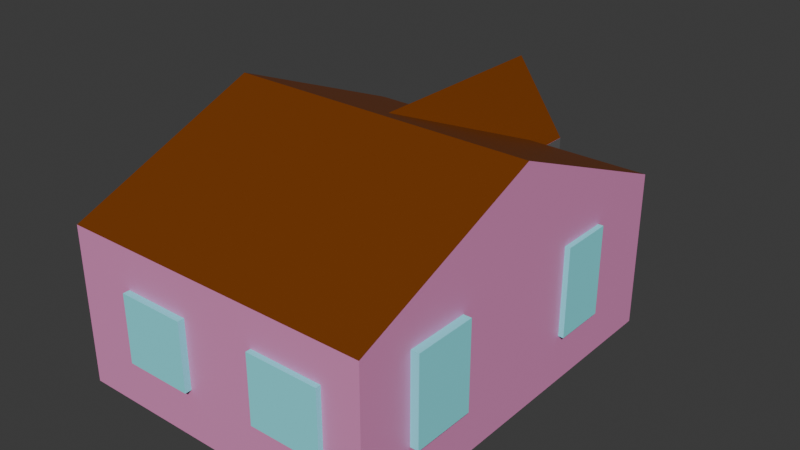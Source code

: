 # Source: SimpleHouse2.blend  (saved by Blender 4.5.90; exported with 4.5.12 LTS)
import bpy
from mathutils import Matrix  # noqa: F401  (used for matrix-valued properties, if any)

bpy.ops.wm.read_factory_settings(use_empty=True)
scene = bpy.context.scene
scene.name = 'Scene'

# ---- collections
col_collection = bpy.data.collections.new('Collection'); scene.collection.children.link(col_collection)

# ---- materials (node trees are filled in below, after node groups)
mat_material = bpy.data.materials.new('Material')
mat_material.alpha_threshold = 0.0
mat_material.roughness = 0.5
mat_material.line_color = (0.0, 0.0, 0.0, 1.0)
mat_material_001 = bpy.data.materials.new('Material.001')
mat_material_002 = bpy.data.materials.new('Material.002')
mat_material_003 = bpy.data.materials.new('Material.003')

# ---- material node trees
mat_material.use_nodes = True; mat_material.node_tree.nodes.clear()
_N = mat_material.node_tree.nodes; _L = mat_material.node_tree.links
n0 = _N.new('ShaderNodeOutputMaterial'); n0.name = 'Material Output'; n0.location = (200, 100)
n1 = _N.new('ShaderNodeBsdfPrincipled'); n1.name = 'Principled BSDF'; n1.location = (-200, 100)
n1.inputs[0].default_value = (0.8008, 0.2764, 0.5607, 1.0)
n1.inputs[3].default_value = 1.45
_L.new(n1.outputs[0], n0.inputs[0])
n0.is_active_output = True
mat_material_001.use_nodes = True; mat_material_001.node_tree.nodes.clear()
_N = mat_material_001.node_tree.nodes; _L = mat_material_001.node_tree.links
n0 = _N.new('ShaderNodeBsdfPrincipled'); n0.name = 'Principled BSDF'; n0.location = (-200, 100)
n0.inputs[0].default_value = (0.2541, 0.9216, 1.0, 1.0)
n1 = _N.new('ShaderNodeOutputMaterial'); n1.name = 'Material Output'; n1.location = (200, 100)
_L.new(n0.outputs[0], n1.inputs[0])
n1.is_active_output = True
mat_material_002.use_nodes = True; mat_material_002.node_tree.nodes.clear()
_N = mat_material_002.node_tree.nodes; _L = mat_material_002.node_tree.links
n0 = _N.new('ShaderNodeBsdfPrincipled'); n0.name = 'Principled BSDF'; n0.location = (-200, 100)
n0.inputs[0].default_value = (0.1356, 0.1356, 0.1356, 1.0)
n1 = _N.new('ShaderNodeOutputMaterial'); n1.name = 'Material Output'; n1.location = (200, 100)
_L.new(n0.outputs[0], n1.inputs[0])
n1.is_active_output = True
mat_material_003.use_nodes = True; mat_material_003.node_tree.nodes.clear()
_N = mat_material_003.node_tree.nodes; _L = mat_material_003.node_tree.links
n0 = _N.new('ShaderNodeBsdfPrincipled'); n0.name = 'Principled BSDF'; n0.location = (-200, 100)
n0.inputs[0].default_value = (0.1859, 0.04285, 0.0, 0.05882)
n1 = _N.new('ShaderNodeOutputMaterial'); n1.name = 'Material Output'; n1.location = (200, 100)
_L.new(n0.outputs[0], n1.inputs[0])
n1.is_active_output = True

# ---- world
world_world = bpy.data.worlds.new('World'); scene.world = world_world
world_world.use_nodes = True; world_world.node_tree.nodes.clear()
_N = world_world.node_tree.nodes; _L = world_world.node_tree.links
n0 = _N.new('ShaderNodeOutputWorld'); n0.name = 'World Output'; n0.location = (200, 100)
n1 = _N.new('ShaderNodeBackground'); n1.name = 'Background'; n1.location = (-200, 100)
n1.inputs[0].default_value = (0.05088, 0.05088, 0.05088, 1.0)
_L.new(n1.outputs[0], n0.inputs[0])
n0.is_active_output = True
world_world.color = (0.05088, 0.05088, 0.05088)
world_world.sun_shadow_jitter_overblur = 0.0

# ---- meshes
me_cube = bpy.data.meshes.new('Cube')
me_cube.from_pydata([(1.0, 1.0, 1.0), (1.0, 1.0, -1.0), (1.0, -1.0, 1.0), (1.0, -1.0, -1.0), (-1.0, 1.0, 1.0), (-1.0, 1.0, -1.0), (-1.0, -1.0, 1.0), (-1.0, -1.0, -1.0), (-0.4215, 1.0, -0.9955), (-0.4215, 1.235, -0.9955), (0.2383, 1.0, -0.9955), (0.2383, 1.235, -0.9955), (-0.4215, 1.0, 0.8607), (-0.4215, 1.235, 0.8607), (0.2383, 1.0, 0.8643), (0.2383, 1.235, 0.8643), (-1.0, 0.0, -1.0), (1.0, 0.0, 1.0), (-1.0, 0.0, 1.0), (1.0, 0.0, -1.0), (1.0, -1.0, 1.0), (-1.0, -1.0, 1.0), (1.0, 0.0, 2.019), (-1.0, 0.0, 2.019), (-1.0, 1.0, 1.0), (1.0, 1.0, 1.0), (-0.09158, 1.0, -0.9955), (-0.09158, 1.235, -0.9955), (-0.09158, 1.0, 0.8643), (-0.09158, 1.235, 0.8643), (0.2383, 1.235, 0.8665), (0.2383, 1.0, 0.8665), (-0.09158, 1.0, 1.828), (-0.09158, 1.235, 1.828), (-0.4215, 1.235, 0.8662), (-0.4215, 1.0, 0.8662), (-0.09158, 0.1813, 0.8643), (0.2383, 0.1813, 0.8643), (-0.4215, 0.1813, 0.8607), (-0.4215, 0.1813, 0.8662), (-0.09158, 0.1813, 1.828), (0.2383, 0.1813, 0.8665), (-0.09158, 1.235, -0.8082), (-0.4215, 1.235, -0.8082), (0.2383, 1.235, -0.8082), (-0.09158, 1.37, -0.9955), (0.2383, 1.37, -0.9955), (-0.4215, 1.37, -0.8082), (-0.4215, 1.37, -0.9955), (-0.09158, 1.37, -0.8082), (0.2383, 1.37, -0.8082), (0.07337, 1.235, -0.9955), (0.07337, 1.0, 0.8643), (0.07337, 1.0, -0.9955), (0.07337, 1.235, 0.8643), (0.07337, 1.0, 1.347), (0.07337, 1.235, 1.347), (0.07337, 0.1813, 0.8643), (0.07337, 0.1813, 1.347), (0.07337, 1.235, -0.8082), (0.07337, 1.37, -0.9955), (0.07337, 1.37, -0.8082), (-0.2565, 1.0, -0.9955), (-0.2565, 1.235, 0.8625), (-0.2565, 1.235, -0.9955), (-0.2565, 1.0, 0.8625), (-0.2565, 1.235, 1.347), (-0.2565, 1.0, 1.347), (-0.2565, 0.1813, 0.8625), (-0.2565, 0.1813, 1.347), (-0.2565, 1.235, -0.8082), (-0.2565, 1.37, -0.9955), (-0.2565, 1.37, -0.8082), (0.07337, 1.189, 0.8643), (-0.09158, 1.189, 0.8643), (0.07337, 1.189, -0.8082), (-0.09158, 1.189, -0.8082), (-0.2565, 1.189, 0.8625), (-0.2565, 1.189, -0.8082), (0.3826, 1.0, -0.321), (0.3826, 1.0, -0.321), (0.8504, 1.0, -0.321), (0.8504, 1.0, -0.321), (0.3826, 1.0, 0.6968), (0.3826, 1.0, 0.6968), (0.8504, 1.0, 0.6968), (0.8504, 1.0, 0.6968), (0.3826, 1.022, -0.321), (0.8504, 1.022, -0.321), (0.8504, 1.022, 0.6968), (0.3826, 1.022, 0.6968), (-0.9449, 1.0, -0.3108), (-0.9449, 1.0, -0.3108), (-0.4941, 1.0, -0.3108), (-0.4941, 1.0, -0.3108), (-0.9449, 1.0, 0.666), (-0.9449, 1.0, 0.666), (-0.4941, 1.0, 0.666), (-0.4941, 1.0, 0.666), (-0.9449, 1.042, -0.3108), (-0.4941, 1.042, -0.3108), (-0.4941, 1.042, 0.666), (-0.9449, 1.042, 0.666), (0.7642, -1.0, -0.3231), (0.7642, -1.0, -0.3231), (0.3089, -1.0, -0.3231), (0.3089, -1.0, -0.3231), (0.7642, -1.0, 0.5395), (0.7642, -1.0, 0.5395), (0.3089, -1.0, 0.5395), (0.3089, -1.0, 0.5395), (0.7642, -1.026, -0.3231), (0.3089, -1.026, -0.3231), (0.3089, -1.026, 0.5395), (0.7642, -1.026, 0.5395), (-1.0, 0.6941, -0.3522), (-1.0, 0.6941, -0.3522), (-1.0, 0.6941, 0.6009), (-1.0, 0.6941, 0.6009), (-1.0, 0.4382, -0.3522), (-1.0, 0.4382, -0.3522), (-1.0, 0.4382, 0.6009), (-1.0, 0.4382, 0.6009), (-1.0, -0.3765, -0.354), (-1.0, -0.3765, -0.354), (-1.0, -0.3765, 0.5684), (-1.0, -0.3765, 0.5684), (-1.0, -0.6149, -0.354), (-1.0, -0.6149, -0.354), (-1.0, -0.6149, 0.5684), (-1.0, -0.6149, 0.5684), (-1.022, 0.6941, 0.6009), (-1.022, 0.6941, -0.3522), (-1.022, 0.4382, 0.6009), (-1.022, 0.4382, -0.3522), (-1.028, -0.3765, 0.5684), (-1.028, -0.3765, -0.354), (-1.028, -0.6149, 0.5684), (-1.028, -0.6149, -0.354), (1.0, -0.7208, 0.7605), (1.0, -0.7208, 0.7605), (1.0, -0.7208, -0.3468), (1.0, -0.7208, -0.3468), (1.0, -0.4027, 0.7605), (1.0, -0.4027, 0.7605), (1.0, -0.4027, -0.3468), (1.0, -0.4027, -0.3468), (1.0, 0.3209, 0.7507), (1.0, 0.3209, 0.7507), (1.0, 0.3209, -0.3844), (1.0, 0.3209, -0.3844), (1.0, 0.5941, 0.7507), (1.0, 0.5941, 0.7507), (1.0, 0.5941, -0.3844), (1.0, 0.5941, -0.3844), (1.051, -0.7208, -0.3468), (1.051, -0.7208, 0.7605), (1.051, -0.4027, -0.3468), (1.051, -0.4027, 0.7605), (1.033, 0.3209, 0.7507), (1.033, 0.3209, -0.3844), (1.033, 0.5941, -0.3844), (1.033, 0.5941, 0.7507), (-0.6019, -1.0, -0.3725), (-0.6019, -0.9946, -0.3725), (-0.1704, -1.0, -0.3725), (-0.1704, -0.9946, -0.3725), (-0.6019, -1.0, 0.4953), (-0.6019, -0.9946, 0.4953), (-0.1704, -1.0, 0.4953), (-0.1704, -0.9946, 0.4953), (-0.1704, -1.034, -0.3725), (-0.6019, -1.034, -0.3725), (-0.1704, -1.034, 0.4953), (-0.6019, -1.034, 0.4953)], [], [(2, 17, 22, 20), (3, 2, 6, 7), (16, 18, 4, 5), (16, 19, 3, 7), (19, 17, 2, 3), (5, 4, 0, 1), (53, 51, 11, 10), (10, 11, 44, 15, 14), (52, 14, 37, 57), (12, 13, 43, 9, 8), (62, 65, 12, 8), (63, 70, 43, 13), (1, 0, 17, 19), (5, 1, 19, 16), (7, 6, 18, 16), (4, 18, 23, 24), (22, 23, 21, 20), (25, 24, 23, 22), (17, 0, 25, 22), (0, 4, 24, 25), (6, 2, 20, 21), (18, 6, 21, 23), (76, 78, 77, 74, 73, 75), (53, 52, 28, 26), (13, 12, 35, 34), (62, 64, 27, 26), (67, 66, 34, 35), (55, 56, 33, 32), (67, 35, 39, 69), (63, 13, 34, 66), (14, 15, 30, 31), (54, 29, 33, 56), (57, 37, 41, 58), (68, 36, 40, 69), (35, 12, 38, 39), (65, 28, 36, 68), (55, 32, 40, 58), (14, 31, 41, 37), (61, 50, 46, 60), (51, 27, 45, 60), (70, 42, 49, 72), (72, 49, 45, 71), (9, 43, 47, 48), (64, 9, 48, 71), (44, 11, 46, 50), (59, 44, 50, 61), (42, 59, 61, 49), (11, 51, 60, 46), (49, 61, 60, 45), (31, 55, 58, 41), (36, 57, 58, 40), (15, 54, 56, 30), (31, 30, 56, 55), (10, 14, 52, 53), (15, 44, 59, 54), (28, 52, 57, 36), (26, 27, 51, 53), (27, 64, 71, 45), (47, 72, 71, 48), (43, 70, 72, 47), (12, 65, 68, 38), (38, 68, 69, 39), (29, 63, 66, 33), (32, 67, 69, 40), (32, 33, 66, 67), (8, 9, 64, 62), (59, 42, 76, 75), (26, 28, 65, 62), (42, 70, 78, 76), (54, 59, 75, 73), (70, 63, 77, 78), (29, 54, 73, 74), (63, 29, 74, 77), (79, 80, 82, 81), (81, 82, 86, 85), (85, 86, 84, 83), (83, 84, 80, 79), (81, 85, 83, 79), (86, 82, 88, 89), (89, 88, 87, 90), (84, 86, 89, 90), (82, 80, 87, 88), (80, 84, 90, 87), (91, 92, 94, 93), (93, 94, 98, 97), (97, 98, 96, 95), (95, 96, 92, 91), (93, 97, 95, 91), (98, 94, 100, 101), (101, 100, 99, 102), (96, 98, 101, 102), (94, 92, 99, 100), (92, 96, 102, 99), (103, 104, 106, 105), (105, 106, 110, 109), (109, 110, 108, 107), (107, 108, 104, 103), (105, 109, 107, 103), (106, 104, 111, 112), (113, 112, 111, 114), (104, 108, 114, 111), (110, 106, 112, 113), (108, 110, 113, 114), (115, 116, 118, 117), (117, 118, 122, 121), (121, 122, 120, 119), (119, 120, 116, 115), (117, 121, 133, 131), (122, 118, 116, 120), (123, 124, 126, 125), (125, 126, 130, 129), (129, 130, 128, 127), (127, 128, 124, 123), (127, 123, 136, 138), (130, 126, 124, 128), (131, 133, 134, 132), (115, 117, 131, 132), (121, 119, 134, 133), (119, 115, 132, 134), (135, 137, 138, 136), (125, 129, 137, 135), (123, 125, 135, 136), (129, 127, 138, 137), (139, 140, 142, 141), (141, 142, 146, 145), (145, 146, 144, 143), (143, 144, 140, 139), (141, 145, 157, 155), (146, 142, 140, 144), (147, 148, 150, 149), (149, 150, 154, 153), (153, 154, 152, 151), (151, 152, 148, 147), (149, 153, 151, 147), (154, 150, 160, 161), (155, 157, 158, 156), (139, 141, 155, 156), (145, 143, 158, 157), (143, 139, 156, 158), (161, 160, 159, 162), (152, 154, 161, 162), (150, 148, 159, 160), (148, 152, 162, 159), (163, 164, 166, 165), (165, 166, 170, 169), (169, 170, 168, 167), (167, 168, 164, 163), (167, 163, 172, 174), (170, 166, 164, 168), (171, 173, 174, 172), (165, 169, 173, 171), (163, 165, 171, 172), (169, 167, 174, 173)])
me_cube.polygons.foreach_set('material_index', [0, 0, 0, 0, 0, 0, 0, 2, 0, 2, 0, 2, 0, 0, 0, 0, 3, 3, 0, 0, 0, 0, 3, 0, 0, 0, 3, 3, 3, 3, 0, 3, 0, 0, 0, 0, 3, 0, 2, 0, 2, 2, 2, 0, 2, 2, 2, 0, 2, 3, 0, 3, 3, 0, 2, 0, 0, 0, 2, 2, 0, 0, 3, 3, 3, 0, 2, 0, 2, 2, 2, 0, 0, 0, 0, 0, 0, 0, 1, 1, 1, 0, 1, 0, 0, 0, 0, 0, 1, 1, 1, 1, 1, 0, 0, 0, 0, 0, 0, 1, 1, 1, 1, 0, 0, 0, 0, 1, 0, 0, 0, 0, 0, 0, 0, 1, 1, 1, 0, 1, 1, 1, 1, 0, 0, 0, 0, 0, 0, 0, 0, 0, 0, 0, 1, 1, 1, 1, 1, 1, 1, 1, 1, 0, 0, 0, 0, 1, 0, 1, 1, 0, 1])
_uv = me_cube.uv_layers.new(name='UVMap')
_uv.uv.foreach_set('vector', [0.625, 0.75, 0.625, 0.625, 0.625, 0.625, 0.625, 0.75, 0.375, 0.75, 0.625, 0.75, 0.625, 1.0, 0.375, 1.0, 0.375, 0.125, 0.625, 0.125, 0.625, 0.25, 0.375, 0.25, 0.125, 0.625, 0.375, 0.625, 0.375, 0.75, 0.125, 0.75, 0.375, 0.625, 0.625, 0.625, 0.625, 0.75, 0.375, 0.75, 0.375, 0.25, 0.625, 0.25, 0.625, 0.5, 0.375, 0.5, 0.375, 0.1875, 0.625, 0.1875, 0.625, 0.25, 0.375, 0.25, 0.375, 0.25, 0.625, 0.25, 0.625, 0.2752, 0.625, 0.5, 0.375, 0.5, 0.375, 0.5625, 0.375, 0.5, 0.375, 0.5, 0.375, 0.5625, 0.375, 0.75, 0.625, 0.75, 0.625, 0.9748, 0.625, 1.0, 0.375, 1.0, 0.125, 0.6875, 0.375, 0.6875, 0.375, 0.75, 0.125, 0.75, 0.625, 0.6875, 0.8498, 0.6875, 0.8498, 0.75, 0.625, 0.75, 0.375, 0.5, 0.625, 0.5, 0.625, 0.625, 0.375, 0.625, 0.125, 0.5, 0.375, 0.5, 0.375, 0.625, 0.125, 0.625, 0.375, 0.0, 0.625, 0.0, 0.625, 0.125, 0.375, 0.125, 0.625, 0.25, 0.625, 0.125, 0.625, 0.125, 0.625, 0.25, 0.625, 0.625, 0.875, 0.625, 0.875, 0.75, 0.625, 0.75, 0.625, 0.5, 0.875, 0.5, 0.875, 0.625, 0.625, 0.625, 0.625, 0.625, 0.625, 0.5, 0.625, 0.5, 0.625, 0.625, 0.625, 0.5, 0.625, 0.25, 0.625, 0.25, 0.625, 0.5, 0.625, 1.0, 0.625, 0.75, 0.625, 0.75, 0.625, 1.0, 0.625, 0.125, 0.625, 0.0, 0.625, 0.0, 0.625, 0.125, 0.8498, 0.625, 0.8498, 0.6875, 0.625, 0.6875, 0.625, 0.625, 0.625, 0.5625, 0.8498, 0.5625, 0.125, 0.5625, 0.375, 0.5625, 0.375, 0.625, 0.125, 0.625, 0.625, 0.75, 0.375, 0.75, 0.375, 0.75, 0.625, 0.75, 0.375, 0.0625, 0.625, 0.0625, 0.625, 0.125, 0.375, 0.125, 0.375, 0.6875, 0.625, 0.6875, 0.625, 0.75, 0.375, 0.75, 0.375, 0.5625, 0.625, 0.5625, 0.625, 0.625, 0.375, 0.625, 0.375, 0.6875, 0.375, 0.75, 0.375, 0.75, 0.375, 0.6875, 0.625, 0.6875, 0.625, 0.75, 0.625, 0.75, 0.625, 0.6875, 0.375, 0.5, 0.625, 0.5, 0.625, 0.5, 0.375, 0.5, 0.625, 0.5625, 0.625, 0.625, 0.625, 0.625, 0.625, 0.5625, 0.375, 0.5625, 0.375, 0.5, 0.375, 0.5, 0.375, 0.5625, 0.375, 0.6875, 0.375, 0.625, 0.375, 0.625, 0.375, 0.6875, 0.375, 0.75, 0.375, 0.75, 0.375, 0.75, 0.375, 0.75, 0.375, 0.6875, 0.375, 0.625, 0.375, 0.625, 0.375, 0.6875, 0.375, 0.5625, 0.375, 0.625, 0.375, 0.625, 0.375, 0.5625, 0.375, 0.5, 0.375, 0.5, 0.375, 0.5, 0.375, 0.5, 0.8498, 0.5625, 0.8498, 0.5, 0.875, 0.5, 0.875, 0.5625, 0.625, 0.1875, 0.625, 0.125, 0.625, 0.125, 0.625, 0.1875, 0.8498, 0.6875, 0.8498, 0.625, 0.8498, 0.625, 0.8498, 0.6875, 0.8498, 0.6875, 0.8498, 0.625, 0.875, 0.625, 0.875, 0.6875, 0.625, 1.0, 0.625, 0.9748, 0.625, 0.9748, 0.625, 1.0, 0.625, 0.0625, 0.625, 0.0, 0.625, 0.0, 0.625, 0.0625, 0.625, 0.2752, 0.625, 0.25, 0.625, 0.25, 0.625, 0.2752, 0.8498, 0.5625, 0.8498, 0.5, 0.8498, 0.5, 0.8498, 0.5625, 0.8498, 0.625, 0.8498, 0.5625, 0.8498, 0.5625, 0.8498, 0.625, 0.625, 0.25, 0.625, 0.1875, 0.625, 0.1875, 0.625, 0.25, 0.8498, 0.625, 0.8498, 0.5625, 0.875, 0.5625, 0.875, 0.625, 0.375, 0.5, 0.375, 0.5625, 0.375, 0.5625, 0.375, 0.5, 0.375, 0.625, 0.375, 0.5625, 0.375, 0.5625, 0.375, 0.625, 0.625, 0.5, 0.625, 0.5625, 0.625, 0.5625, 0.625, 0.5, 0.375, 0.5, 0.625, 0.5, 0.625, 0.5625, 0.375, 0.5625, 0.125, 0.5, 0.375, 0.5, 0.375, 0.5625, 0.125, 0.5625, 0.625, 0.5, 0.8498, 0.5, 0.8498, 0.5625, 0.625, 0.5625, 0.375, 0.625, 0.375, 0.5625, 0.375, 0.5625, 0.375, 0.625, 0.375, 0.125, 0.625, 0.125, 0.625, 0.1875, 0.375, 0.1875, 0.625, 0.125, 0.625, 0.0625, 0.625, 0.0625, 0.625, 0.125, 0.8498, 0.75, 0.8498, 0.6875, 0.875, 0.6875, 0.875, 0.75, 0.8498, 0.75, 0.8498, 0.6875, 0.8498, 0.6875, 0.8498, 0.75, 0.375, 0.75, 0.375, 0.6875, 0.375, 0.6875, 0.375, 0.75, 0.375, 0.75, 0.375, 0.6875, 0.375, 0.6875, 0.375, 0.75, 0.625, 0.625, 0.625, 0.6875, 0.625, 0.6875, 0.625, 0.625, 0.375, 0.625, 0.375, 0.6875, 0.375, 0.6875, 0.375, 0.625, 0.375, 0.625, 0.625, 0.625, 0.625, 0.6875, 0.375, 0.6875, 0.375, 0.0, 0.625, 0.0, 0.625, 0.0625, 0.375, 0.0625, 0.8498, 0.5625, 0.8498, 0.625, 0.8498, 0.625, 0.8498, 0.5625, 0.125, 0.625, 0.375, 0.625, 0.375, 0.6875, 0.125, 0.6875, 0.8498, 0.625, 0.8498, 0.6875, 0.8498, 0.6875, 0.8498, 0.625, 0.625, 0.5625, 0.8498, 0.5625, 0.8498, 0.5625, 0.625, 0.5625, 0.8498, 0.6875, 0.625, 0.6875, 0.625, 0.6875, 0.8498, 0.6875, 0.625, 0.625, 0.625, 0.5625, 0.625, 0.5625, 0.625, 0.625, 0.625, 0.6875, 0.625, 0.625, 0.625, 0.625, 0.625, 0.6875, 0.375, 0.0, 0.625, 0.0, 0.625, 0.25, 0.375, 0.25, 0.375, 0.25, 0.625, 0.25, 0.625, 0.5, 0.375, 0.5, 0.375, 0.5, 0.625, 0.5, 0.625, 0.75, 0.375, 0.75, 0.375, 0.75, 0.625, 0.75, 0.625, 1.0, 0.375, 1.0, 0.125, 0.5, 0.375, 0.5, 0.375, 0.75, 0.125, 0.75, 0.625, 0.5, 0.625, 0.25, 0.625, 0.25, 0.625, 0.5, 0.625, 0.5, 0.875, 0.5, 0.875, 0.75, 0.625, 0.75, 0.625, 0.75, 0.625, 0.5, 0.625, 0.5, 0.625, 0.75, 0.625, 0.25, 0.625, 0.0, 0.625, 0.0, 0.625, 0.25, 0.625, 1.0, 0.625, 0.75, 0.625, 0.75, 0.625, 1.0, 0.375, 0.0, 0.625, 0.0, 0.625, 0.25, 0.375, 0.25, 0.375, 0.25, 0.625, 0.25, 0.625, 0.5, 0.375, 0.5, 0.375, 0.5, 0.625, 0.5, 0.625, 0.75, 0.375, 0.75, 0.375, 0.75, 0.625, 0.75, 0.625, 1.0, 0.375, 1.0, 0.125, 0.5, 0.375, 0.5, 0.375, 0.75, 0.125, 0.75, 0.625, 0.5, 0.625, 0.25, 0.625, 0.25, 0.625, 0.5, 0.625, 0.5, 0.875, 0.5, 0.875, 0.75, 0.625, 0.75, 0.625, 0.75, 0.625, 0.5, 0.625, 0.5, 0.625, 0.75, 0.625, 0.25, 0.625, 0.0, 0.625, 0.0, 0.625, 0.25, 0.625, 1.0, 0.625, 0.75, 0.625, 0.75, 0.625, 1.0, 0.375, 0.0, 0.625, 0.0, 0.625, 0.25, 0.375, 0.25, 0.375, 0.25, 0.625, 0.25, 0.625, 0.5, 0.375, 0.5, 0.375, 0.5, 0.625, 0.5, 0.625, 0.75, 0.375, 0.75, 0.375, 0.75, 0.625, 0.75, 0.625, 1.0, 0.375, 1.0, 0.125, 0.5, 0.375, 0.5, 0.375, 0.75, 0.125, 0.75, 0.625, 0.25, 0.625, 0.0, 0.625, 0.0, 0.625, 0.25, 0.625, 0.5, 0.875, 0.5, 0.875, 0.75, 0.625, 0.75, 0.625, 1.0, 0.625, 0.75, 0.625, 0.75, 0.625, 1.0, 0.625, 0.5, 0.625, 0.25, 0.625, 0.25, 0.625, 0.5, 0.625, 0.75, 0.625, 0.5, 0.625, 0.5, 0.625, 0.75, 0.375, 0.0, 0.625, 0.0, 0.625, 0.25, 0.375, 0.25, 0.375, 0.25, 0.625, 0.25, 0.625, 0.5, 0.375, 0.5, 0.375, 0.5, 0.625, 0.5, 0.625, 0.75, 0.375, 0.75, 0.375, 0.75, 0.625, 0.75, 0.625, 1.0, 0.375, 1.0, 0.375, 0.25, 0.375, 0.5, 0.375, 0.5, 0.375, 0.25, 0.625, 0.5, 0.875, 0.5, 0.875, 0.75, 0.625, 0.75, 0.375, 0.0, 0.625, 0.0, 0.625, 0.25, 0.375, 0.25, 0.375, 0.25, 0.625, 0.25, 0.625, 0.5, 0.375, 0.5, 0.375, 0.5, 0.625, 0.5, 0.625, 0.75, 0.375, 0.75, 0.375, 0.75, 0.625, 0.75, 0.625, 1.0, 0.375, 1.0, 0.375, 0.75, 0.375, 1.0, 0.375, 1.0, 0.375, 0.75, 0.625, 0.5, 0.875, 0.5, 0.875, 0.75, 0.625, 0.75, 0.125, 0.5, 0.375, 0.5, 0.375, 0.75, 0.125, 0.75, 0.375, 0.0, 0.375, 0.25, 0.375, 0.25, 0.375, 0.0, 0.375, 0.5, 0.375, 0.75, 0.375, 0.75, 0.375, 0.5, 0.375, 0.75, 0.375, 1.0, 0.375, 1.0, 0.375, 0.75, 0.125, 0.5, 0.375, 0.5, 0.375, 0.75, 0.125, 0.75, 0.375, 0.25, 0.375, 0.5, 0.375, 0.5, 0.375, 0.25, 0.375, 0.0, 0.375, 0.25, 0.375, 0.25, 0.375, 0.0, 0.375, 0.5, 0.375, 0.75, 0.375, 0.75, 0.375, 0.5, 0.375, 0.0, 0.625, 0.0, 0.625, 0.25, 0.375, 0.25, 0.375, 0.25, 0.625, 0.25, 0.625, 0.5, 0.375, 0.5, 0.375, 0.5, 0.625, 0.5, 0.625, 0.75, 0.375, 0.75, 0.375, 0.75, 0.625, 0.75, 0.625, 1.0, 0.375, 1.0, 0.375, 0.25, 0.375, 0.5, 0.375, 0.5, 0.375, 0.25, 0.625, 0.5, 0.875, 0.5, 0.875, 0.75, 0.625, 0.75, 0.375, 0.0, 0.625, 0.0, 0.625, 0.25, 0.375, 0.25, 0.375, 0.25, 0.625, 0.25, 0.625, 0.5, 0.375, 0.5, 0.375, 0.5, 0.625, 0.5, 0.625, 0.75, 0.375, 0.75, 0.375, 0.75, 0.625, 0.75, 0.625, 1.0, 0.375, 1.0, 0.125, 0.5, 0.375, 0.5, 0.375, 0.75, 0.125, 0.75, 0.625, 0.5, 0.625, 0.25, 0.625, 0.25, 0.625, 0.5, 0.125, 0.5, 0.375, 0.5, 0.375, 0.75, 0.125, 0.75, 0.375, 0.0, 0.375, 0.25, 0.375, 0.25, 0.375, 0.0, 0.375, 0.5, 0.375, 0.75, 0.375, 0.75, 0.375, 0.5, 0.375, 0.75, 0.375, 1.0, 0.375, 1.0, 0.375, 0.75, 0.625, 0.5, 0.875, 0.5, 0.875, 0.75, 0.625, 0.75, 0.625, 0.75, 0.625, 0.5, 0.625, 0.5, 0.625, 0.75, 0.625, 0.25, 0.625, 0.0, 0.625, 0.0, 0.625, 0.25, 0.625, 1.0, 0.625, 0.75, 0.625, 0.75, 0.625, 1.0, 0.375, 0.0, 0.625, 0.0, 0.625, 0.25, 0.375, 0.25, 0.375, 0.25, 0.625, 0.25, 0.625, 0.5, 0.375, 0.5, 0.375, 0.5, 0.625, 0.5, 0.625, 0.75, 0.375, 0.75, 0.375, 0.75, 0.625, 0.75, 0.625, 1.0, 0.375, 1.0, 0.375, 0.75, 0.375, 1.0, 0.375, 1.0, 0.375, 0.75, 0.625, 0.5, 0.875, 0.5, 0.875, 0.75, 0.625, 0.75, 0.125, 0.5, 0.375, 0.5, 0.375, 0.75, 0.125, 0.75, 0.375, 0.25, 0.375, 0.5, 0.375, 0.5, 0.375, 0.25, 0.375, 0.0, 0.375, 0.25, 0.375, 0.25, 0.375, 0.0, 0.375, 0.5, 0.375, 0.75, 0.375, 0.75, 0.375, 0.5])
me_cube.materials.append(mat_material)
me_cube.materials.append(mat_material_001)
me_cube.materials.append(mat_material_002)
me_cube.materials.append(mat_material_003)
me_cube.use_mirror_vertex_groups = False
me_cube.update()

# ---- objects
ob_cube = bpy.data.objects.new('Cube', me_cube)

# ---- transforms, parenting, visibility, modifiers, constraints
ob_cube.location = (0.0, 0.0, 4.046)
ob_cube.scale = (8.0, 10.0, 4.0)
ob_cube.lock_rotations_4d = False
ob_cube.empty_display_type = 'ARROWS'
ob_cube.lineart.crease_threshold = 0.0

# ---- collection membership
col_collection.objects.link(ob_cube)

# ---- scene / render settings (as saved in the file)
scene.frame_start = 1; scene.frame_end = 250; scene.frame_set(1)
scene.render.engine = 'BLENDER_EEVEE_NEXT'
bpy.context.view_layer.update()

# ---- added for rendering (the .blend has no active camera and no usable light): camera, sun
cam_auto = bpy.data.cameras.new('AutoCamera')
cam_auto.lens = 50.0
cam_auto.sensor_width = 36.0
cam_auto.clip_end = 1000.0
ob_auto_camera = bpy.data.objects.new('AutoCamera', cam_auto)
scene.collection.objects.link(ob_auto_camera)
ob_auto_camera.location = (29.361, -33.4423, 29.4978)
ob_auto_camera.rotation_euler = (1.09748, -7.21219e-08, 0.694738)
scene.camera = ob_auto_camera
light_auto_sun = bpy.data.lights.new('AutoSun', 'SUN')
light_auto_sun.energy = 3.0
light_auto_sun.angle = 0.0523599
ob_auto_sun = bpy.data.objects.new('AutoSun', light_auto_sun)
scene.collection.objects.link(ob_auto_sun)
ob_auto_sun.rotation_euler = (0.872665, 0.174533, 0.523599)
bpy.context.view_layer.update()
